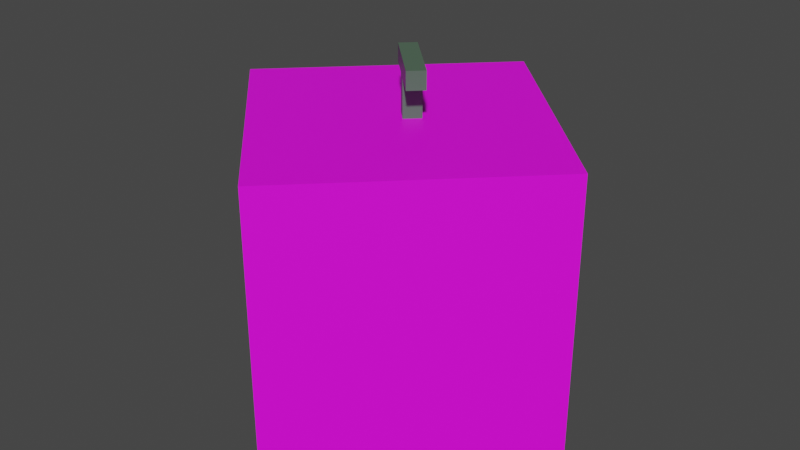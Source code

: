 # Source: Watermelon1.blend  (saved by Blender 3.4.6; exported with 4.5.12 LTS)
import bpy
from mathutils import Matrix  # noqa: F401  (used for matrix-valued properties, if any)

bpy.ops.wm.read_factory_settings(use_empty=True)
scene = bpy.context.scene
scene.name = 'Scene'

# ---- collections
col_collection = bpy.data.collections.new('Collection'); scene.collection.children.link(col_collection)

# ---- images (referenced by path relative to the original .blend; pixels are not part of the script)
import os
ASSET_DIR = os.environ.get("B2B_ASSET_DIR", "")  # directory of the original .blend (textures are referenced by path, not embedded)
HERE = os.path.dirname(os.path.abspath(__file__))  # packed textures are extracted next to this script under _unpacked/

def load_image(name, relpath, width, height, colorspace="sRGB"):
    """Load a texture the original file referenced (path relative to the .blend, or extracted next to this script)."""
    p = next((c for c in (os.path.join(HERE, relpath), os.path.join(ASSET_DIR, relpath)) if relpath and os.path.exists(c)), "")
    if p:
        img = bpy.data.images.load(p, check_existing=True)
        img.name = name
    else:  # same state as the original file: an image datablock whose file is absent (Cycles renders it pink)
        img = bpy.data.images.new(name, width, height)
        img.source = "FILE"
        img.filepath = "//" + (relpath or name)
    img.colorspace_settings.name = colorspace
    return img
img_watermelon = load_image('Watermelon', 'Watermelon.png', 1024, 1024, 'sRGB')

# ---- materials (node trees are filled in below, after node groups)
mat_watermelon = bpy.data.materials.new('Watermelon')
mat_watermelon.use_transparent_shadow = False
mat_stem = bpy.data.materials.new('Stem')
mat_stem.use_transparent_shadow = False

# ---- material node trees
mat_watermelon.use_nodes = True; mat_watermelon.node_tree.nodes.clear()
_N = mat_watermelon.node_tree.nodes; _L = mat_watermelon.node_tree.links
n0 = _N.new('ShaderNodeBsdfPrincipled'); n0.name = 'Principled BSDF'; n0.location = (10, 300)
n0.distribution = 'GGX'
n0.subsurface_method = 'RANDOM_WALK_SKIN'
n0.inputs[3].default_value = 1.45
n0.inputs[27].default_value = (0.0, 0.0, 0.0, 1.0)
n0.inputs[28].default_value = 1.0
n1 = _N.new('ShaderNodeOutputMaterial'); n1.name = 'Material Output'; n1.location = (300, 300)
n2 = _N.new('ShaderNodeTexImage'); n2.name = 'Image Texture'; n2.location = (-296, 262)
n2.image = img_watermelon
_L.new(n0.outputs[0], n1.inputs[0])
_L.new(n2.outputs[0], n0.inputs[0])
n1.is_active_output = True
mat_stem.use_nodes = True; mat_stem.node_tree.nodes.clear()
_N = mat_stem.node_tree.nodes; _L = mat_stem.node_tree.links
n0 = _N.new('ShaderNodeBsdfPrincipled'); n0.name = 'Principled BSDF'; n0.location = (10, 300)
n0.distribution = 'GGX'
n0.subsurface_method = 'RANDOM_WALK_SKIN'
n0.inputs[0].default_value = (0.08228, 0.1384, 0.09306, 1.0)
n0.inputs[3].default_value = 1.45
n0.inputs[27].default_value = (0.0, 0.0, 0.0, 1.0)
n0.inputs[28].default_value = 1.0
n1 = _N.new('ShaderNodeOutputMaterial'); n1.name = 'Material Output'; n1.location = (300, 300)
_L.new(n0.outputs[0], n1.inputs[0])
n1.is_active_output = True

# ---- world
world_world = bpy.data.worlds.new('World'); scene.world = world_world
world_world.use_nodes = True; world_world.node_tree.nodes.clear()
_N = world_world.node_tree.nodes; _L = world_world.node_tree.links
n0 = _N.new('ShaderNodeOutputWorld'); n0.name = 'World Output'; n0.location = (300, 300)
n1 = _N.new('ShaderNodeBackground'); n1.name = 'Background'; n1.location = (10, 300)
n1.inputs[0].default_value = (0.05088, 0.05088, 0.05088, 1.0)
_L.new(n1.outputs[0], n0.inputs[0])
n0.is_active_output = True
world_world.color = (0.05088, 0.05088, 0.05088)
world_world.use_sun_shadow = False
world_world.sun_shadow_jitter_overblur = 0.0

# ---- meshes
me_cube = bpy.data.meshes.new('Cube')
me_cube.from_pydata([(0.05033, 1.696e-08, 0.388), (0.05033, 0.5663, 0.388), (-0.3481, -6.321e-10, -0.01446), (-0.3481, 0.5663, -0.01446), (0.4528, -4.553e-10, -0.01042), (0.4528, 0.5663, -0.01042), (0.05437, -1.805e-08, -0.4129), (0.05437, 0.5663, -0.4129), (0.06632, 0.5663, -0.00279), (0.06632, 0.6509, -0.00279), (0.04054, 0.5663, -0.02884), (0.04054, 0.6509, -0.02884), (0.09237, 0.5663, -0.02858), (0.09237, 0.6509, -0.02858), (0.06658, 0.5663, -0.05463), (0.06658, 0.6509, -0.05463), (-0.0002038, 0.6438, -0.06985), (0.1119, 0.6438, 0.04341), (-0.0002038, 0.6804, -0.06985), (0.1119, 0.6804, 0.04341), (0.02585, 0.6438, -0.09564), (0.138, 0.6438, 0.01762), (0.02585, 0.6804, -0.09564), (0.138, 0.6804, 0.01762)], [], [(0, 1, 3, 2), (2, 3, 7, 6), (6, 7, 5, 4), (4, 5, 1, 0), (2, 6, 4, 0), (7, 3, 1, 5), (8, 9, 11, 10), (10, 11, 15, 14), (14, 15, 13, 12), (12, 13, 9, 8), (10, 14, 12, 8), (15, 11, 9, 13), (16, 17, 19, 18), (18, 19, 23, 22), (22, 23, 21, 20), (20, 21, 17, 16), (18, 22, 20, 16), (23, 19, 17, 21)])
me_cube.polygons.foreach_set('material_index', [0, 0, 0, 0, 0, 0, 1, 1, 1, 1, 1, 1, 1, 1, 1, 1, 1, 1])
_uv = me_cube.uv_layers.new(name='UVMap')
_uv.uv.foreach_set('vector', [0.375, 0.0, 0.625, 0.0, 0.625, 0.25, 0.375, 0.25, 0.375, 0.25, 0.625, 0.25, 0.625, 0.5, 0.375, 0.5, 0.375, 0.5, 0.625, 0.5, 0.625, 0.75, 0.375, 0.75, 0.375, 0.75, 0.625, 0.75, 0.625, 1.0, 0.375, 1.0, 0.125, 0.5, 0.375, 0.5, 0.375, 0.75, 0.125, 0.75, 0.625, 0.5, 0.875, 0.5, 0.875, 0.75, 0.625, 0.75, 0.375, 0.0, 0.625, 0.0, 0.625, 0.25, 0.375, 0.25, 0.375, 0.25, 0.625, 0.25, 0.625, 0.5, 0.375, 0.5, 0.375, 0.5, 0.625, 0.5, 0.625, 0.75, 0.375, 0.75, 0.375, 0.75, 0.625, 0.75, 0.625, 1.0, 0.375, 1.0, 0.125, 0.5, 0.375, 0.5, 0.375, 0.75, 0.125, 0.75, 0.625, 0.5, 0.875, 0.5, 0.875, 0.75, 0.625, 0.75, 0.375, 0.0, 0.625, 0.0, 0.625, 0.25, 0.375, 0.25, 0.375, 0.25, 0.625, 0.25, 0.625, 0.5, 0.375, 0.5, 0.375, 0.5, 0.625, 0.5, 0.625, 0.75, 0.375, 0.75, 0.375, 0.75, 0.625, 0.75, 0.625, 1.0, 0.375, 1.0, 0.125, 0.5, 0.375, 0.5, 0.375, 0.75, 0.125, 0.75, 0.625, 0.5, 0.875, 0.5, 0.875, 0.75, 0.625, 0.75])
me_cube.materials.append(mat_watermelon)
me_cube.materials.append(mat_stem)
me_cube.update()

# ---- objects
ob_watermelon1 = bpy.data.objects.new('Watermelon1', me_cube)

# ---- transforms, parenting, visibility, modifiers, constraints
ob_watermelon1.location = (0.0, 0.0, 0.0)
ob_watermelon1.rotation_euler = (1.571, -0.0, 0.0)

# ---- collection membership
col_collection.objects.link(ob_watermelon1)

# ---- scene / render settings (as saved in the file)
scene.frame_start = 1; scene.frame_end = 250; scene.frame_set(1)
scene.render.engine = 'BLENDER_EEVEE_NEXT'
scene.cycles.sampling_pattern = 'TABULATED_SOBOL'
scene.cycles.use_light_tree = False
scene.view_settings.view_transform = 'Filmic'
bpy.context.view_layer.update()

# ---- added for rendering (the .blend has no active camera and no usable light): camera, sun
cam_auto = bpy.data.cameras.new('AutoCamera')
cam_auto.lens = 50.0
cam_auto.sensor_width = 36.0
cam_auto.clip_end = 1000.0
ob_auto_camera = bpy.data.objects.new('AutoCamera', cam_auto)
scene.collection.objects.link(ob_auto_camera)
ob_auto_camera.location = (1.27485, -1.45456, 1.31822)
ob_auto_camera.rotation_euler = (1.09748, -7.21219e-08, 0.694738)
scene.camera = ob_auto_camera
light_auto_sun = bpy.data.lights.new('AutoSun', 'SUN')
light_auto_sun.energy = 3.0
light_auto_sun.angle = 0.0523599
ob_auto_sun = bpy.data.objects.new('AutoSun', light_auto_sun)
scene.collection.objects.link(ob_auto_sun)
ob_auto_sun.rotation_euler = (0.872665, 0.174533, 0.523599)
bpy.context.view_layer.update()

